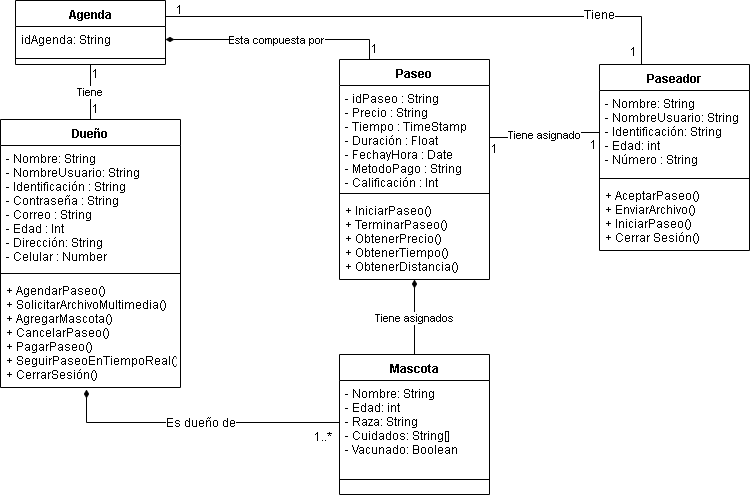

The diagram above was exported from draw.io. Its source (the exported page's mxGraphModel, read from the mxfile embedded in the PNG):
<mxGraphModel dx="1108" dy="401" grid="1" gridSize="10" guides="1" tooltips="1" connect="1" arrows="1" fold="1" page="1" pageScale="1" pageWidth="1169" pageHeight="827" math="0" shadow="0">
  <root>
    <mxCell id="0" />
    <mxCell id="1" parent="0" />
    <mxCell id="ziRmN3vEdAi0pwOptX3S-38" style="edgeStyle=orthogonalEdgeStyle;rounded=0;orthogonalLoop=1;jettySize=auto;html=1;entryX=1;entryY=0.25;entryDx=0;entryDy=0;startArrow=none;startFill=0;endArrow=none;endFill=0;exitX=0.354;exitY=-0.001;exitDx=0;exitDy=0;exitPerimeter=0;" parent="1" source="ziRmN3vEdAi0pwOptX3S-1" target="ziRmN3vEdAi0pwOptX3S-17" edge="1">
      <mxGeometry relative="1" as="geometry">
        <Array as="points">
          <mxPoint x="1072" y="252" />
        </Array>
      </mxGeometry>
    </mxCell>
    <mxCell id="ziRmN3vEdAi0pwOptX3S-43" value="Tiene" style="text;html=1;resizable=0;points=[];align=center;verticalAlign=middle;labelBackgroundColor=#ffffff;" parent="ziRmN3vEdAi0pwOptX3S-38" vertex="1" connectable="0">
      <mxGeometry x="-0.2523" y="-1" relative="1" as="geometry">
        <mxPoint x="99" y="-1.5" as="offset" />
      </mxGeometry>
    </mxCell>
    <mxCell id="ziRmN3vEdAi0pwOptX3S-1" value="Paseador" style="swimlane;fontStyle=1;align=center;verticalAlign=top;childLayout=stackLayout;horizontal=1;startSize=26;horizontalStack=0;resizeParent=1;resizeParentMax=0;resizeLast=0;collapsible=1;marginBottom=0;" parent="1" vertex="1">
      <mxGeometry x="1030" y="300" width="150" height="186" as="geometry" />
    </mxCell>
    <mxCell id="ziRmN3vEdAi0pwOptX3S-2" value="- Nombre: String&#10;- NombreUsuario: String&#10;- Identificación: String&#10;- Edad: int&#10;- Número : String" style="text;strokeColor=none;fillColor=none;align=left;verticalAlign=top;spacingLeft=4;spacingRight=4;overflow=hidden;rotatable=0;points=[[0,0.5],[1,0.5]];portConstraint=eastwest;" parent="ziRmN3vEdAi0pwOptX3S-1" vertex="1">
      <mxGeometry y="26" width="150" height="84" as="geometry" />
    </mxCell>
    <mxCell id="ziRmN3vEdAi0pwOptX3S-3" value="" style="line;strokeWidth=1;fillColor=none;align=left;verticalAlign=middle;spacingTop=-1;spacingLeft=3;spacingRight=3;rotatable=0;labelPosition=right;points=[];portConstraint=eastwest;" parent="ziRmN3vEdAi0pwOptX3S-1" vertex="1">
      <mxGeometry y="110" width="150" height="8" as="geometry" />
    </mxCell>
    <mxCell id="ziRmN3vEdAi0pwOptX3S-4" value="+ AceptarPaseo()&#10;+ EnviarArchivo()&#10;+ IniciarPaseo()&#10;+ Cerrar Sesión()&#10;" style="text;strokeColor=none;fillColor=none;align=left;verticalAlign=top;spacingLeft=4;spacingRight=4;overflow=hidden;rotatable=0;points=[[0,0.5],[1,0.5]];portConstraint=eastwest;" parent="ziRmN3vEdAi0pwOptX3S-1" vertex="1">
      <mxGeometry y="118" width="150" height="68" as="geometry" />
    </mxCell>
    <mxCell id="ziRmN3vEdAi0pwOptX3S-31" style="edgeStyle=orthogonalEdgeStyle;rounded=0;orthogonalLoop=1;jettySize=auto;html=1;endArrow=none;endFill=0;startArrow=diamondThin;startFill=1;entryX=0;entryY=0.5;entryDx=0;entryDy=0;" parent="1" target="ziRmN3vEdAi0pwOptX3S-10" edge="1">
      <mxGeometry relative="1" as="geometry">
        <mxPoint x="670" y="540" as="targetPoint" />
        <mxPoint x="517" y="625" as="sourcePoint" />
        <Array as="points">
          <mxPoint x="517" y="658" />
        </Array>
      </mxGeometry>
    </mxCell>
    <mxCell id="ziRmN3vEdAi0pwOptX3S-41" value="Es dueño de" style="text;html=1;resizable=0;points=[];align=center;verticalAlign=middle;labelBackgroundColor=#ffffff;" parent="ziRmN3vEdAi0pwOptX3S-31" vertex="1" connectable="0">
      <mxGeometry x="0.0279" y="1" relative="1" as="geometry">
        <mxPoint as="offset" />
      </mxGeometry>
    </mxCell>
    <mxCell id="ziRmN3vEdAi0pwOptX3S-32" value="Tiene" style="edgeStyle=orthogonalEdgeStyle;rounded=0;orthogonalLoop=1;jettySize=auto;html=1;entryX=0.5;entryY=1;entryDx=0;entryDy=0;startArrow=none;startFill=0;endArrow=none;endFill=0;" parent="1" source="ziRmN3vEdAi0pwOptX3S-5" target="ziRmN3vEdAi0pwOptX3S-17" edge="1">
      <mxGeometry relative="1" as="geometry" />
    </mxCell>
    <mxCell id="ziRmN3vEdAi0pwOptX3S-5" value="Dueño" style="swimlane;fontStyle=1;align=center;verticalAlign=top;childLayout=stackLayout;horizontal=1;startSize=26;horizontalStack=0;resizeParent=1;resizeParentMax=0;resizeLast=0;collapsible=1;marginBottom=0;" parent="1" vertex="1">
      <mxGeometry x="431" y="355" width="180" height="268" as="geometry" />
    </mxCell>
    <mxCell id="ziRmN3vEdAi0pwOptX3S-6" value="- Nombre: String&#10;- NombreUsuario: String&#10;- Identificación : String&#10;- Contraseña : String&#10;- Correo : String&#10;- Edad : Int&#10;- Dirección: String&#10;- Celular : Number " style="text;strokeColor=none;fillColor=none;align=left;verticalAlign=top;spacingLeft=4;spacingRight=4;overflow=hidden;rotatable=0;points=[[0,0.5],[1,0.5]];portConstraint=eastwest;" parent="ziRmN3vEdAi0pwOptX3S-5" vertex="1">
      <mxGeometry y="26" width="180" height="124" as="geometry" />
    </mxCell>
    <mxCell id="ziRmN3vEdAi0pwOptX3S-7" value="" style="line;strokeWidth=1;fillColor=none;align=left;verticalAlign=middle;spacingTop=-1;spacingLeft=3;spacingRight=3;rotatable=0;labelPosition=right;points=[];portConstraint=eastwest;" parent="ziRmN3vEdAi0pwOptX3S-5" vertex="1">
      <mxGeometry y="150" width="180" height="8" as="geometry" />
    </mxCell>
    <mxCell id="ziRmN3vEdAi0pwOptX3S-8" value="+ AgendarPaseo()&#10;+ SolicitarArchivoMultimedia()&#10;+ AgregarMascota()&#10;+ CancelarPaseo()&#10;+ PagarPaseo()&#10;+ SeguirPaseoEnTiempoReal()&#10;+ CerrarSesión()&#10;" style="text;strokeColor=none;fillColor=none;align=left;verticalAlign=top;spacingLeft=4;spacingRight=4;overflow=hidden;rotatable=0;points=[[0,0.5],[1,0.5]];portConstraint=eastwest;" parent="ziRmN3vEdAi0pwOptX3S-5" vertex="1">
      <mxGeometry y="158" width="180" height="110" as="geometry" />
    </mxCell>
    <mxCell id="ziRmN3vEdAi0pwOptX3S-9" value="Mascota" style="swimlane;fontStyle=1;align=center;verticalAlign=top;childLayout=stackLayout;horizontal=1;startSize=26;horizontalStack=0;resizeParent=1;resizeParentMax=0;resizeLast=0;collapsible=1;marginBottom=0;" parent="1" vertex="1">
      <mxGeometry x="770" y="590" width="150" height="140" as="geometry" />
    </mxCell>
    <mxCell id="ziRmN3vEdAi0pwOptX3S-10" value="- Nombre: String&#10;- Edad: int&#10;- Raza: String&#10;- Cuidados: String[]&#10;- Vacunado: Boolean" style="text;strokeColor=none;fillColor=none;align=left;verticalAlign=top;spacingLeft=4;spacingRight=4;overflow=hidden;rotatable=0;points=[[0,0.5],[1,0.5]];portConstraint=eastwest;" parent="ziRmN3vEdAi0pwOptX3S-9" vertex="1">
      <mxGeometry y="26" width="150" height="84" as="geometry" />
    </mxCell>
    <mxCell id="ziRmN3vEdAi0pwOptX3S-11" value="" style="line;strokeWidth=1;fillColor=none;align=left;verticalAlign=middle;spacingTop=-1;spacingLeft=3;spacingRight=3;rotatable=0;labelPosition=right;points=[];portConstraint=eastwest;" parent="ziRmN3vEdAi0pwOptX3S-9" vertex="1">
      <mxGeometry y="110" width="150" height="30" as="geometry" />
    </mxCell>
    <mxCell id="ziRmN3vEdAi0pwOptX3S-33" value="Esta compuesta por" style="edgeStyle=orthogonalEdgeStyle;rounded=0;orthogonalLoop=1;jettySize=auto;html=1;entryX=1;entryY=0.5;entryDx=0;entryDy=0;startArrow=none;startFill=0;endArrow=diamondThin;endFill=1;" parent="1" source="ziRmN3vEdAi0pwOptX3S-13" target="ziRmN3vEdAi0pwOptX3S-18" edge="1">
      <mxGeometry relative="1" as="geometry">
        <Array as="points">
          <mxPoint x="800" y="275" />
        </Array>
      </mxGeometry>
    </mxCell>
    <mxCell id="ziRmN3vEdAi0pwOptX3S-37" value="Tiene asignados" style="edgeStyle=orthogonalEdgeStyle;rounded=0;orthogonalLoop=1;jettySize=auto;html=1;entryX=0.5;entryY=0;entryDx=0;entryDy=0;startArrow=diamondThin;startFill=1;endArrow=none;endFill=0;" parent="1" source="ziRmN3vEdAi0pwOptX3S-13" target="ziRmN3vEdAi0pwOptX3S-9" edge="1">
      <mxGeometry relative="1" as="geometry" />
    </mxCell>
    <mxCell id="ziRmN3vEdAi0pwOptX3S-13" value="Paseo" style="swimlane;fontStyle=1;align=center;verticalAlign=top;childLayout=stackLayout;horizontal=1;startSize=26;horizontalStack=0;resizeParent=1;resizeParentMax=0;resizeLast=0;collapsible=1;marginBottom=0;" parent="1" vertex="1">
      <mxGeometry x="770" y="295" width="150" height="220" as="geometry" />
    </mxCell>
    <mxCell id="ziRmN3vEdAi0pwOptX3S-14" value="- idPaseo : String&#10;- Precio : String&#10;- Tiempo : TimeStamp&#10;- Duración : Float&#10;- FechayHora : Date&#10;- MetodoPago : String&#10;- Calificación : Int&#10;" style="text;strokeColor=none;fillColor=none;align=left;verticalAlign=top;spacingLeft=4;spacingRight=4;overflow=hidden;rotatable=0;points=[[0,0.5],[1,0.5]];portConstraint=eastwest;" parent="ziRmN3vEdAi0pwOptX3S-13" vertex="1">
      <mxGeometry y="26" width="150" height="104" as="geometry" />
    </mxCell>
    <mxCell id="ziRmN3vEdAi0pwOptX3S-15" value="" style="line;strokeWidth=1;fillColor=none;align=left;verticalAlign=middle;spacingTop=-1;spacingLeft=3;spacingRight=3;rotatable=0;labelPosition=right;points=[];portConstraint=eastwest;" parent="ziRmN3vEdAi0pwOptX3S-13" vertex="1">
      <mxGeometry y="130" width="150" height="8" as="geometry" />
    </mxCell>
    <mxCell id="ziRmN3vEdAi0pwOptX3S-16" value="+ IniciarPaseo()&#10;+ TerminarPaseo()&#10;+ ObtenerPrecio()&#10;+ ObtenerTiempo()&#10;+ ObtenerDistancia()&#10;" style="text;strokeColor=none;fillColor=none;align=left;verticalAlign=top;spacingLeft=4;spacingRight=4;overflow=hidden;rotatable=0;points=[[0,0.5],[1,0.5]];portConstraint=eastwest;" parent="ziRmN3vEdAi0pwOptX3S-13" vertex="1">
      <mxGeometry y="138" width="150" height="82" as="geometry" />
    </mxCell>
    <mxCell id="ziRmN3vEdAi0pwOptX3S-17" value="Agenda" style="swimlane;fontStyle=1;align=center;verticalAlign=top;childLayout=stackLayout;horizontal=1;startSize=26;horizontalStack=0;resizeParent=1;resizeParentMax=0;resizeLast=0;collapsible=1;marginBottom=0;" parent="1" vertex="1">
      <mxGeometry x="446" y="236" width="150" height="64" as="geometry" />
    </mxCell>
    <mxCell id="ziRmN3vEdAi0pwOptX3S-18" value="idAgenda: String" style="text;strokeColor=none;fillColor=none;align=left;verticalAlign=top;spacingLeft=4;spacingRight=4;overflow=hidden;rotatable=0;points=[[0,0.5],[1,0.5]];portConstraint=eastwest;" parent="ziRmN3vEdAi0pwOptX3S-17" vertex="1">
      <mxGeometry y="26" width="150" height="26" as="geometry" />
    </mxCell>
    <mxCell id="ziRmN3vEdAi0pwOptX3S-19" value="" style="line;strokeWidth=1;fillColor=none;align=left;verticalAlign=middle;spacingTop=-1;spacingLeft=3;spacingRight=3;rotatable=0;labelPosition=right;points=[];portConstraint=eastwest;" parent="ziRmN3vEdAi0pwOptX3S-17" vertex="1">
      <mxGeometry y="52" width="150" height="12" as="geometry" />
    </mxCell>
    <mxCell id="ziRmN3vEdAi0pwOptX3S-36" value="Tiene asignado" style="edgeStyle=orthogonalEdgeStyle;rounded=0;orthogonalLoop=1;jettySize=auto;html=1;startArrow=none;startFill=0;endArrow=none;endFill=0;" parent="1" source="ziRmN3vEdAi0pwOptX3S-14" target="ziRmN3vEdAi0pwOptX3S-2" edge="1">
      <mxGeometry relative="1" as="geometry" />
    </mxCell>
    <mxCell id="ziRmN3vEdAi0pwOptX3S-44" value="1" style="text;html=1;resizable=0;points=[];autosize=1;align=left;verticalAlign=top;spacingTop=-4;" parent="1" vertex="1">
      <mxGeometry x="521" y="335" width="20" height="20" as="geometry" />
    </mxCell>
    <mxCell id="ziRmN3vEdAi0pwOptX3S-46" value="1" style="text;html=1;resizable=0;points=[];autosize=1;align=left;verticalAlign=top;spacingTop=-4;" parent="1" vertex="1">
      <mxGeometry x="521" y="300" width="20" height="20" as="geometry" />
    </mxCell>
    <mxCell id="ziRmN3vEdAi0pwOptX3S-48" value="1..*" style="text;html=1;resizable=0;points=[];autosize=1;align=right;verticalAlign=top;spacingTop=-4;" parent="1" vertex="1">
      <mxGeometry x="735" y="663" width="30" height="20" as="geometry" />
    </mxCell>
    <mxCell id="ziRmN3vEdAi0pwOptX3S-49" value="1" style="text;html=1;resizable=0;points=[];autosize=1;align=right;verticalAlign=top;spacingTop=-4;" parent="1" vertex="1">
      <mxGeometry x="1050" y="278" width="20" height="20" as="geometry" />
    </mxCell>
    <mxCell id="ziRmN3vEdAi0pwOptX3S-50" value="1" style="text;html=1;resizable=0;points=[];autosize=1;align=right;verticalAlign=top;spacingTop=-4;" parent="1" vertex="1">
      <mxGeometry x="596" y="236" width="20" height="20" as="geometry" />
    </mxCell>
    <mxCell id="ziRmN3vEdAi0pwOptX3S-54" value="1" style="text;html=1;resizable=0;points=[];autosize=1;align=left;verticalAlign=top;spacingTop=-4;" parent="1" vertex="1">
      <mxGeometry x="800" y="275" width="20" height="20" as="geometry" />
    </mxCell>
    <mxCell id="ziRmN3vEdAi0pwOptX3S-55" value="1" style="text;html=1;resizable=0;points=[];autosize=1;align=left;verticalAlign=top;spacingTop=-4;" parent="1" vertex="1">
      <mxGeometry x="920" y="375" width="20" height="20" as="geometry" />
    </mxCell>
    <mxCell id="ziRmN3vEdAi0pwOptX3S-56" value="1" style="text;html=1;resizable=0;points=[];autosize=1;align=right;verticalAlign=top;spacingTop=-4;" parent="1" vertex="1">
      <mxGeometry x="1010" y="371" width="20" height="20" as="geometry" />
    </mxCell>
  </root>
</mxGraphModel>